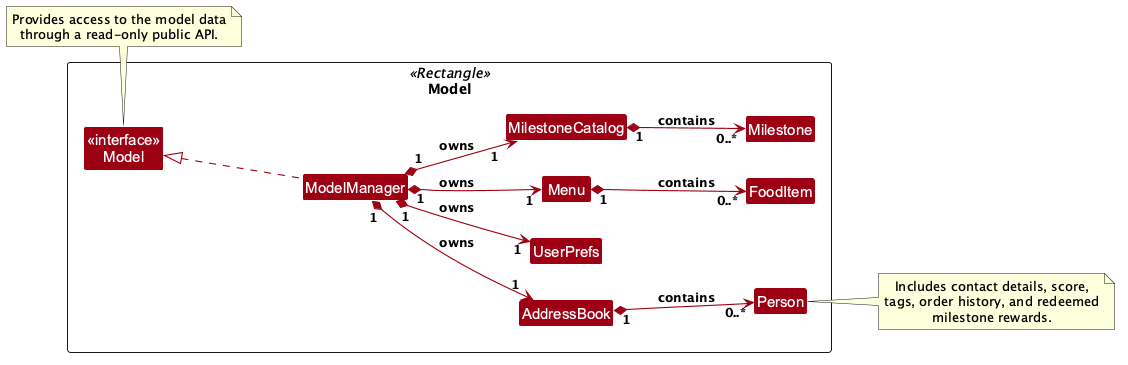

The diagram above was rendered by PlantUML. Its source (embedded in the PNG):
@startuml
!define OMIT_PARTICIPANT_PADDING
!include style.puml
skinparam arrowThickness 1.1
skinparam arrowColor MODEL_COLOR
skinparam classBackgroundColor MODEL_COLOR
left to right direction

Package Model as ModelPackage <<Rectangle>> {
    Class "<<interface>>\nModel" as Model
    Class ModelManager
    Class AddressBook
    Class UserPrefs
    Class Menu
    Class FoodItem
    Class MilestoneCatalog
    Class Milestone
    Class Person
}

ModelManager .up.|> Model

ModelManager "1" *--> "1" AddressBook : owns
ModelManager "1" *--> "1" UserPrefs : owns
ModelManager "1" *--> "1" Menu : owns
ModelManager "1" *--> "1" MilestoneCatalog : owns

AddressBook "1" *--> "0..*" Person : contains
Menu "1" *--> "0..*" FoodItem : contains
MilestoneCatalog "1" *--> "0..*" Milestone : contains

note right of Person
  Includes contact details, score,
  tags, order history, and redeemed
  milestone rewards.
end note

note bottom of Model
  Provides access to the model data
  through a read-only public API.
end note
@enduml